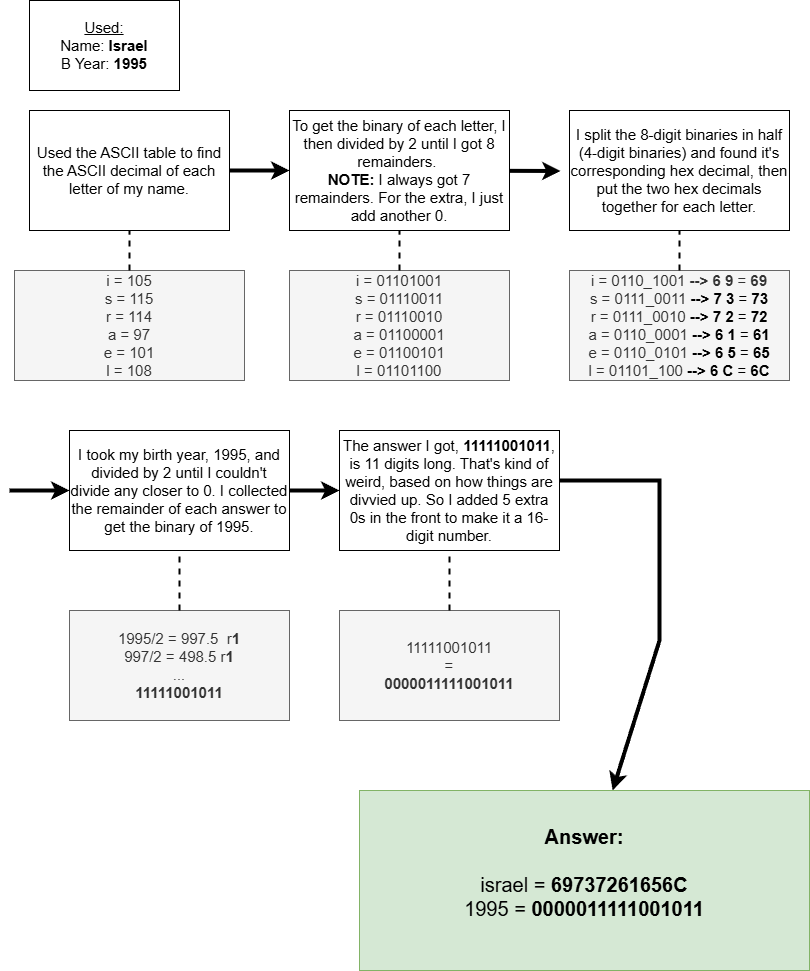

The diagram above was exported from draw.io. Its source (the exported page's mxGraphModel, read from the mxfile embedded in the PNG):
<mxGraphModel dx="1418" dy="723" grid="1" gridSize="10" guides="1" tooltips="1" connect="1" arrows="1" fold="1" page="1" pageScale="1" pageWidth="850" pageHeight="1100" math="0" shadow="0">
  <root>
    <mxCell id="0" />
    <mxCell id="1" parent="0" />
    <mxCell id="eeYOqIdU0bWE-ZYzey1B-1" value="&lt;font style=&quot;font-size: 15px;&quot;&gt;&lt;u&gt;Used:&lt;/u&gt;&lt;/font&gt;&lt;div&gt;&lt;font style=&quot;font-size: 15px;&quot;&gt;Name: &lt;b style=&quot;&quot;&gt;Israel&lt;/b&gt;&lt;/font&gt;&lt;div&gt;&lt;font style=&quot;font-size: 15px;&quot;&gt;B Year: &lt;b style=&quot;&quot;&gt;1995&lt;/b&gt;&lt;/font&gt;&lt;/div&gt;&lt;/div&gt;" style="rounded=0;whiteSpace=wrap;html=1;" vertex="1" parent="1">
      <mxGeometry x="30" y="10" width="150" height="90" as="geometry" />
    </mxCell>
    <mxCell id="eeYOqIdU0bWE-ZYzey1B-3" value="&lt;font style=&quot;font-size: 15px;&quot;&gt;Used the ASCII table to find the ASCII decimal of each letter of my name.&lt;/font&gt;" style="rounded=0;whiteSpace=wrap;html=1;" vertex="1" parent="1">
      <mxGeometry x="30" y="120" width="200" height="120" as="geometry" />
    </mxCell>
    <mxCell id="eeYOqIdU0bWE-ZYzey1B-5" value="&lt;span style=&quot;font-size: 15px;&quot;&gt;i = 105&lt;/span&gt;&lt;div&gt;&lt;span style=&quot;font-size: 15px;&quot;&gt;s = 115&lt;/span&gt;&lt;/div&gt;&lt;div&gt;&lt;span style=&quot;font-size: 15px;&quot;&gt;r = 114&lt;/span&gt;&lt;/div&gt;&lt;div&gt;&lt;span style=&quot;font-size: 15px;&quot;&gt;a = 97&lt;/span&gt;&lt;/div&gt;&lt;div&gt;&lt;span style=&quot;font-size: 15px;&quot;&gt;e = 101&lt;/span&gt;&lt;/div&gt;&lt;div&gt;&lt;span style=&quot;font-size: 15px;&quot;&gt;l = 108&lt;/span&gt;&lt;/div&gt;" style="rounded=0;whiteSpace=wrap;html=1;fillColor=#f5f5f5;strokeColor=#666666;fontColor=#333333;" vertex="1" parent="1">
      <mxGeometry x="15" y="280" width="230" height="110" as="geometry" />
    </mxCell>
    <mxCell id="eeYOqIdU0bWE-ZYzey1B-6" value="&lt;font style=&quot;font-size: 15px;&quot;&gt;To get the binary of each letter, I then divided by 2 until I got 8 remainders.&amp;nbsp;&lt;/font&gt;&lt;div&gt;&lt;font style=&quot;font-size: 15px;&quot;&gt;&lt;b style=&quot;&quot;&gt;NOTE: &lt;/b&gt;I always got 7 remainders. For the extra, I just add another 0.&lt;/font&gt;&lt;/div&gt;" style="rounded=0;whiteSpace=wrap;html=1;" vertex="1" parent="1">
      <mxGeometry x="290" y="120" width="220" height="120" as="geometry" />
    </mxCell>
    <mxCell id="eeYOqIdU0bWE-ZYzey1B-7" value="&lt;span style=&quot;font-size: 15px;&quot;&gt;i = 01101001&lt;/span&gt;&lt;div&gt;&lt;span style=&quot;font-size: 15px;&quot;&gt;s = 01110011&lt;/span&gt;&lt;/div&gt;&lt;div&gt;&lt;span style=&quot;font-size: 15px;&quot;&gt;r = 01110010&lt;/span&gt;&lt;/div&gt;&lt;div&gt;&lt;span style=&quot;font-size: 15px;&quot;&gt;a = 01100001&lt;/span&gt;&lt;/div&gt;&lt;div&gt;&lt;span style=&quot;font-size: 15px;&quot;&gt;e = 01100101&lt;/span&gt;&lt;/div&gt;&lt;div&gt;&lt;span style=&quot;font-size: 15px;&quot;&gt;l = 01101100&lt;/span&gt;&lt;/div&gt;" style="rounded=0;whiteSpace=wrap;html=1;fillColor=#f5f5f5;strokeColor=#666666;fontColor=#333333;" vertex="1" parent="1">
      <mxGeometry x="290" y="280" width="220" height="110" as="geometry" />
    </mxCell>
    <mxCell id="eeYOqIdU0bWE-ZYzey1B-8" value="&lt;span style=&quot;font-size: 15px;&quot;&gt;I split the 8-digit binaries in half (4-digit binaries) and found it's corresponding hex decimal, then put the two hex decimals together for each letter.&lt;/span&gt;" style="rounded=0;whiteSpace=wrap;html=1;" vertex="1" parent="1">
      <mxGeometry x="570" y="120" width="220" height="120" as="geometry" />
    </mxCell>
    <mxCell id="eeYOqIdU0bWE-ZYzey1B-9" value="&lt;span style=&quot;font-size: 15px;&quot;&gt;i = 0110_1001 &lt;b&gt;--&amp;gt; 6 9 &lt;/b&gt;= &lt;b&gt;69&lt;/b&gt;&lt;/span&gt;&lt;div&gt;&lt;span style=&quot;font-size: 15px;&quot;&gt;s = 0111_0011&amp;nbsp;&lt;/span&gt;&lt;b style=&quot;background-color: transparent; color: light-dark(rgb(0, 0, 0), rgb(255, 255, 255)); font-size: 15px;&quot;&gt;--&amp;gt; 7 3&amp;nbsp;&lt;/b&gt;&lt;span style=&quot;background-color: transparent; color: light-dark(rgb(0, 0, 0), rgb(255, 255, 255)); font-size: 15px;&quot;&gt;= &lt;b&gt;73&lt;/b&gt;&lt;/span&gt;&lt;/div&gt;&lt;div&gt;&lt;span style=&quot;font-size: 15px;&quot;&gt;r = 0111_0010&amp;nbsp;&lt;/span&gt;&lt;b style=&quot;background-color: transparent; color: light-dark(rgb(0, 0, 0), rgb(255, 255, 255)); font-size: 15px;&quot;&gt;--&amp;gt; 7 2&amp;nbsp;&lt;/b&gt;&lt;span style=&quot;background-color: transparent; color: light-dark(rgb(0, 0, 0), rgb(255, 255, 255)); font-size: 15px;&quot;&gt;= &lt;b&gt;72&lt;/b&gt;&lt;/span&gt;&lt;/div&gt;&lt;div&gt;&lt;span style=&quot;font-size: 15px;&quot;&gt;a = 0110_0001&amp;nbsp;&lt;/span&gt;&lt;b style=&quot;background-color: transparent; color: light-dark(rgb(0, 0, 0), rgb(255, 255, 255)); font-size: 15px;&quot;&gt;--&amp;gt; 6 1&amp;nbsp;&lt;/b&gt;&lt;span style=&quot;background-color: transparent; color: light-dark(rgb(0, 0, 0), rgb(255, 255, 255)); font-size: 15px;&quot;&gt;= &lt;b&gt;61&lt;/b&gt;&lt;/span&gt;&lt;/div&gt;&lt;div&gt;&lt;span style=&quot;font-size: 15px;&quot;&gt;e = 0110_0101&amp;nbsp;&lt;/span&gt;&lt;b style=&quot;background-color: transparent; color: light-dark(rgb(0, 0, 0), rgb(255, 255, 255)); font-size: 15px;&quot;&gt;--&amp;gt; 6 5&amp;nbsp;&lt;/b&gt;&lt;span style=&quot;background-color: transparent; color: light-dark(rgb(0, 0, 0), rgb(255, 255, 255)); font-size: 15px;&quot;&gt;=&amp;nbsp;&lt;/span&gt;&lt;b style=&quot;background-color: transparent; color: light-dark(rgb(0, 0, 0), rgb(255, 255, 255)); font-size: 15px;&quot;&gt;65&lt;/b&gt;&lt;/div&gt;&lt;div&gt;&lt;span style=&quot;font-size: 15px;&quot;&gt;l = 01101_100&amp;nbsp;&lt;/span&gt;&lt;b style=&quot;background-color: transparent; color: light-dark(rgb(0, 0, 0), rgb(255, 255, 255)); font-size: 15px;&quot;&gt;--&amp;gt; 6 C&amp;nbsp;&lt;/b&gt;&lt;span style=&quot;background-color: transparent; color: light-dark(rgb(0, 0, 0), rgb(255, 255, 255)); font-size: 15px;&quot;&gt;=&amp;nbsp;&lt;/span&gt;&lt;b style=&quot;background-color: transparent; color: light-dark(rgb(0, 0, 0), rgb(255, 255, 255)); font-size: 15px;&quot;&gt;6C&lt;/b&gt;&lt;/div&gt;" style="rounded=0;whiteSpace=wrap;html=1;fillColor=#f5f5f5;strokeColor=#666666;fontColor=#333333;" vertex="1" parent="1">
      <mxGeometry x="570" y="280" width="220" height="110" as="geometry" />
    </mxCell>
    <mxCell id="eeYOqIdU0bWE-ZYzey1B-10" value="" style="endArrow=classic;html=1;rounded=0;exitX=1;exitY=0.5;exitDx=0;exitDy=0;strokeWidth=4;" edge="1" parent="1" source="eeYOqIdU0bWE-ZYzey1B-3" target="eeYOqIdU0bWE-ZYzey1B-6">
      <mxGeometry width="50" height="50" relative="1" as="geometry">
        <mxPoint x="220" y="205" as="sourcePoint" />
        <mxPoint x="270" y="155" as="targetPoint" />
      </mxGeometry>
    </mxCell>
    <mxCell id="eeYOqIdU0bWE-ZYzey1B-11" value="" style="endArrow=classic;html=1;rounded=0;strokeWidth=4;entryX=0.005;entryY=0.425;entryDx=0;entryDy=0;entryPerimeter=0;" edge="1" parent="1" source="eeYOqIdU0bWE-ZYzey1B-6">
      <mxGeometry width="50" height="50" relative="1" as="geometry">
        <mxPoint x="500" y="181" as="sourcePoint" />
        <mxPoint x="561.0999999999999" y="180.5" as="targetPoint" />
      </mxGeometry>
    </mxCell>
    <mxCell id="eeYOqIdU0bWE-ZYzey1B-12" value="" style="endArrow=none;dashed=1;html=1;rounded=0;strokeWidth=2;" edge="1" parent="1" source="eeYOqIdU0bWE-ZYzey1B-5" target="eeYOqIdU0bWE-ZYzey1B-3">
      <mxGeometry width="50" height="50" relative="1" as="geometry">
        <mxPoint x="120" y="290" as="sourcePoint" />
        <mxPoint x="170" y="240" as="targetPoint" />
      </mxGeometry>
    </mxCell>
    <mxCell id="eeYOqIdU0bWE-ZYzey1B-13" value="" style="endArrow=none;dashed=1;html=1;rounded=0;strokeWidth=2;" edge="1" parent="1" source="eeYOqIdU0bWE-ZYzey1B-7" target="eeYOqIdU0bWE-ZYzey1B-6">
      <mxGeometry width="50" height="50" relative="1" as="geometry">
        <mxPoint x="400.5" y="290" as="sourcePoint" />
        <mxPoint x="399.5" y="250" as="targetPoint" />
      </mxGeometry>
    </mxCell>
    <mxCell id="eeYOqIdU0bWE-ZYzey1B-14" value="" style="endArrow=none;dashed=1;html=1;rounded=0;strokeWidth=2;" edge="1" parent="1" source="eeYOqIdU0bWE-ZYzey1B-9" target="eeYOqIdU0bWE-ZYzey1B-8">
      <mxGeometry width="50" height="50" relative="1" as="geometry">
        <mxPoint x="670" y="290" as="sourcePoint" />
        <mxPoint x="670" y="250" as="targetPoint" />
      </mxGeometry>
    </mxCell>
    <mxCell id="eeYOqIdU0bWE-ZYzey1B-15" value="&lt;span style=&quot;font-size: 15px;&quot;&gt;I took my birth year, 1995, and divided by 2 until I couldn't divide any closer to 0. I collected the remainder of each answer to get the binary of 1995.&lt;/span&gt;" style="rounded=0;whiteSpace=wrap;html=1;" vertex="1" parent="1">
      <mxGeometry x="70" y="440" width="220" height="120" as="geometry" />
    </mxCell>
    <mxCell id="eeYOqIdU0bWE-ZYzey1B-16" value="&lt;span style=&quot;font-size: 15px;&quot;&gt;1995/2 = 997.5&amp;nbsp; r&lt;b&gt;1&lt;/b&gt;&lt;/span&gt;&lt;div&gt;&lt;span style=&quot;font-size: 15px;&quot;&gt;997/2 = 498.5 r&lt;b&gt;1&lt;/b&gt;&lt;/span&gt;&lt;/div&gt;&lt;div&gt;&lt;span style=&quot;font-size: 15px;&quot;&gt;...&lt;/span&gt;&lt;/div&gt;&lt;div&gt;&lt;span style=&quot;font-size: 15px;&quot;&gt;&lt;b&gt;11111001011&lt;/b&gt;&lt;/span&gt;&lt;/div&gt;" style="rounded=0;whiteSpace=wrap;html=1;fillColor=#f5f5f5;strokeColor=#666666;fontColor=#333333;" vertex="1" parent="1">
      <mxGeometry x="70" y="620" width="220" height="110" as="geometry" />
    </mxCell>
    <mxCell id="eeYOqIdU0bWE-ZYzey1B-17" value="" style="endArrow=none;dashed=1;html=1;rounded=0;strokeWidth=2;" edge="1" parent="1" source="eeYOqIdU0bWE-ZYzey1B-16" target="eeYOqIdU0bWE-ZYzey1B-15">
      <mxGeometry width="50" height="50" relative="1" as="geometry">
        <mxPoint x="149.5" y="580" as="sourcePoint" />
        <mxPoint x="149.5" y="540" as="targetPoint" />
      </mxGeometry>
    </mxCell>
    <mxCell id="eeYOqIdU0bWE-ZYzey1B-18" value="" style="endArrow=classic;html=1;rounded=0;exitX=1;exitY=0.5;exitDx=0;exitDy=0;strokeWidth=4;" edge="1" parent="1" target="eeYOqIdU0bWE-ZYzey1B-15">
      <mxGeometry width="50" height="50" relative="1" as="geometry">
        <mxPoint x="10" y="500" as="sourcePoint" />
        <mxPoint x="70" y="500" as="targetPoint" />
      </mxGeometry>
    </mxCell>
    <mxCell id="eeYOqIdU0bWE-ZYzey1B-19" value="&lt;span style=&quot;font-size: 15px;&quot;&gt;The answer I got, &lt;b&gt;11111001011&lt;/b&gt;, is 11 digits long. That's kind of weird, based on how things are divvied up. So I added 5 extra 0s in the front to make it a 16-digit number.&lt;/span&gt;" style="rounded=0;whiteSpace=wrap;html=1;" vertex="1" parent="1">
      <mxGeometry x="340" y="440" width="220" height="120" as="geometry" />
    </mxCell>
    <mxCell id="eeYOqIdU0bWE-ZYzey1B-21" value="&lt;div&gt;&lt;span style=&quot;font-size: 15px;&quot;&gt;11111001011&lt;/span&gt;&lt;/div&gt;&lt;div&gt;&lt;span style=&quot;font-size: 15px;&quot;&gt;=&lt;/span&gt;&lt;/div&gt;&lt;div&gt;&lt;span style=&quot;font-size: 15px;&quot;&gt;&lt;b&gt;0000011111001011&lt;/b&gt;&lt;/span&gt;&lt;/div&gt;" style="rounded=0;whiteSpace=wrap;html=1;fillColor=#f5f5f5;strokeColor=#666666;fontColor=#333333;" vertex="1" parent="1">
      <mxGeometry x="340" y="620" width="220" height="110" as="geometry" />
    </mxCell>
    <mxCell id="eeYOqIdU0bWE-ZYzey1B-22" value="" style="endArrow=none;dashed=1;html=1;rounded=0;strokeWidth=2;" edge="1" parent="1" source="eeYOqIdU0bWE-ZYzey1B-21" target="eeYOqIdU0bWE-ZYzey1B-19">
      <mxGeometry width="50" height="50" relative="1" as="geometry">
        <mxPoint x="440" y="630" as="sourcePoint" />
        <mxPoint x="440" y="570" as="targetPoint" />
      </mxGeometry>
    </mxCell>
    <mxCell id="eeYOqIdU0bWE-ZYzey1B-23" value="" style="endArrow=classic;html=1;rounded=0;strokeWidth=4;" edge="1" parent="1" source="eeYOqIdU0bWE-ZYzey1B-15" target="eeYOqIdU0bWE-ZYzey1B-19">
      <mxGeometry width="50" height="50" relative="1" as="geometry">
        <mxPoint x="280" y="499.5" as="sourcePoint" />
        <mxPoint x="340" y="499.5" as="targetPoint" />
      </mxGeometry>
    </mxCell>
    <mxCell id="eeYOqIdU0bWE-ZYzey1B-24" value="" style="endArrow=classic;html=1;rounded=0;exitX=1;exitY=0.5;exitDx=0;exitDy=0;strokeWidth=4;" edge="1" parent="1" target="eeYOqIdU0bWE-ZYzey1B-25">
      <mxGeometry width="50" height="50" relative="1" as="geometry">
        <mxPoint x="560" y="490" as="sourcePoint" />
        <mxPoint x="620" y="490" as="targetPoint" />
        <Array as="points">
          <mxPoint x="660" y="490" />
          <mxPoint x="660" y="650" />
        </Array>
      </mxGeometry>
    </mxCell>
    <mxCell id="eeYOqIdU0bWE-ZYzey1B-25" value="&lt;b style=&quot;&quot;&gt;&lt;font style=&quot;font-size: 20px;&quot;&gt;Answer:&lt;/font&gt;&lt;/b&gt;&lt;div&gt;&lt;span style=&quot;font-size: 20px;&quot;&gt;&lt;b&gt;&lt;br&gt;&lt;/b&gt;&lt;/span&gt;&lt;div&gt;&lt;font style=&quot;font-size: 20px;&quot;&gt;israel = &lt;b&gt;69737261656C&lt;/b&gt;&lt;/font&gt;&lt;/div&gt;&lt;div&gt;&lt;span style=&quot;font-size: 20px;&quot;&gt;1995 = &lt;b&gt;0000011111001011&lt;/b&gt;&lt;/span&gt;&lt;/div&gt;&lt;div&gt;&lt;br&gt;&lt;/div&gt;&lt;/div&gt;" style="rounded=0;whiteSpace=wrap;html=1;fillColor=#d5e8d4;strokeColor=#82b366;" vertex="1" parent="1">
      <mxGeometry x="360" y="800" width="450" height="180" as="geometry" />
    </mxCell>
  </root>
</mxGraphModel>